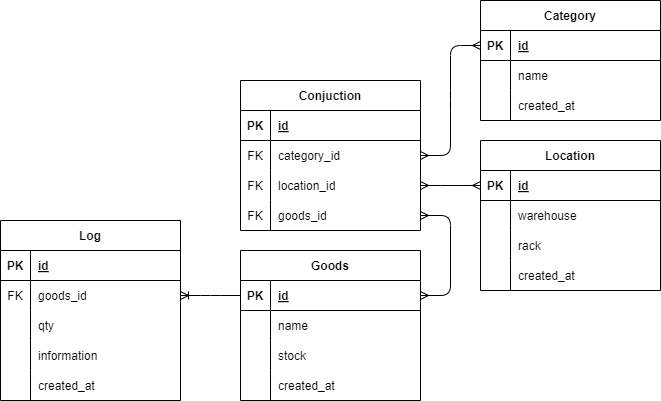

The diagram above was exported from draw.io. Its source (the exported page's mxGraphModel, read from the mxfile embedded in the PNG):
<mxGraphModel dx="1227" dy="659" grid="1" gridSize="10" guides="1" tooltips="1" connect="1" arrows="1" fold="1" page="1" pageScale="1" pageWidth="850" pageHeight="1100" math="0" shadow="0">
  <root>
    <mxCell id="0" />
    <mxCell id="1" parent="0" />
    <mxCell id="2" value="Goods" style="shape=table;startSize=30;container=1;collapsible=1;childLayout=tableLayout;fixedRows=1;rowLines=0;fontStyle=1;align=center;resizeLast=1;" vertex="1" parent="1">
      <mxGeometry x="320" y="360" width="180" height="150" as="geometry" />
    </mxCell>
    <mxCell id="3" value="" style="shape=tableRow;horizontal=0;startSize=0;swimlaneHead=0;swimlaneBody=0;fillColor=none;collapsible=0;dropTarget=0;points=[[0,0.5],[1,0.5]];portConstraint=eastwest;top=0;left=0;right=0;bottom=1;" vertex="1" parent="2">
      <mxGeometry y="30" width="180" height="30" as="geometry" />
    </mxCell>
    <mxCell id="4" value="PK" style="shape=partialRectangle;connectable=0;fillColor=none;top=0;left=0;bottom=0;right=0;fontStyle=1;overflow=hidden;" vertex="1" parent="3">
      <mxGeometry width="30" height="30" as="geometry">
        <mxRectangle width="30" height="30" as="alternateBounds" />
      </mxGeometry>
    </mxCell>
    <mxCell id="5" value="id" style="shape=partialRectangle;connectable=0;fillColor=none;top=0;left=0;bottom=0;right=0;align=left;spacingLeft=6;fontStyle=5;overflow=hidden;" vertex="1" parent="3">
      <mxGeometry x="30" width="150" height="30" as="geometry">
        <mxRectangle width="150" height="30" as="alternateBounds" />
      </mxGeometry>
    </mxCell>
    <mxCell id="6" value="" style="shape=tableRow;horizontal=0;startSize=0;swimlaneHead=0;swimlaneBody=0;fillColor=none;collapsible=0;dropTarget=0;points=[[0,0.5],[1,0.5]];portConstraint=eastwest;top=0;left=0;right=0;bottom=0;" vertex="1" parent="2">
      <mxGeometry y="60" width="180" height="30" as="geometry" />
    </mxCell>
    <mxCell id="7" value="" style="shape=partialRectangle;connectable=0;fillColor=none;top=0;left=0;bottom=0;right=0;editable=1;overflow=hidden;" vertex="1" parent="6">
      <mxGeometry width="30" height="30" as="geometry">
        <mxRectangle width="30" height="30" as="alternateBounds" />
      </mxGeometry>
    </mxCell>
    <mxCell id="8" value="name" style="shape=partialRectangle;connectable=0;fillColor=none;top=0;left=0;bottom=0;right=0;align=left;spacingLeft=6;overflow=hidden;" vertex="1" parent="6">
      <mxGeometry x="30" width="150" height="30" as="geometry">
        <mxRectangle width="150" height="30" as="alternateBounds" />
      </mxGeometry>
    </mxCell>
    <mxCell id="9" value="" style="shape=tableRow;horizontal=0;startSize=0;swimlaneHead=0;swimlaneBody=0;fillColor=none;collapsible=0;dropTarget=0;points=[[0,0.5],[1,0.5]];portConstraint=eastwest;top=0;left=0;right=0;bottom=0;" vertex="1" parent="2">
      <mxGeometry y="90" width="180" height="30" as="geometry" />
    </mxCell>
    <mxCell id="10" value="" style="shape=partialRectangle;connectable=0;fillColor=none;top=0;left=0;bottom=0;right=0;editable=1;overflow=hidden;" vertex="1" parent="9">
      <mxGeometry width="30" height="30" as="geometry">
        <mxRectangle width="30" height="30" as="alternateBounds" />
      </mxGeometry>
    </mxCell>
    <mxCell id="11" value="stock" style="shape=partialRectangle;connectable=0;fillColor=none;top=0;left=0;bottom=0;right=0;align=left;spacingLeft=6;overflow=hidden;" vertex="1" parent="9">
      <mxGeometry x="30" width="150" height="30" as="geometry">
        <mxRectangle width="150" height="30" as="alternateBounds" />
      </mxGeometry>
    </mxCell>
    <mxCell id="12" value="" style="shape=tableRow;horizontal=0;startSize=0;swimlaneHead=0;swimlaneBody=0;fillColor=none;collapsible=0;dropTarget=0;points=[[0,0.5],[1,0.5]];portConstraint=eastwest;top=0;left=0;right=0;bottom=0;" vertex="1" parent="2">
      <mxGeometry y="120" width="180" height="30" as="geometry" />
    </mxCell>
    <mxCell id="13" value="" style="shape=partialRectangle;connectable=0;fillColor=none;top=0;left=0;bottom=0;right=0;editable=1;overflow=hidden;" vertex="1" parent="12">
      <mxGeometry width="30" height="30" as="geometry">
        <mxRectangle width="30" height="30" as="alternateBounds" />
      </mxGeometry>
    </mxCell>
    <mxCell id="14" value="created_at" style="shape=partialRectangle;connectable=0;fillColor=none;top=0;left=0;bottom=0;right=0;align=left;spacingLeft=6;overflow=hidden;" vertex="1" parent="12">
      <mxGeometry x="30" width="150" height="30" as="geometry">
        <mxRectangle width="150" height="30" as="alternateBounds" />
      </mxGeometry>
    </mxCell>
    <mxCell id="15" value="Conjuction" style="shape=table;startSize=30;container=1;collapsible=1;childLayout=tableLayout;fixedRows=1;rowLines=0;fontStyle=1;align=center;resizeLast=1;" vertex="1" parent="1">
      <mxGeometry x="320" y="190" width="180" height="150" as="geometry" />
    </mxCell>
    <mxCell id="16" value="" style="shape=tableRow;horizontal=0;startSize=0;swimlaneHead=0;swimlaneBody=0;fillColor=none;collapsible=0;dropTarget=0;points=[[0,0.5],[1,0.5]];portConstraint=eastwest;top=0;left=0;right=0;bottom=1;" vertex="1" parent="15">
      <mxGeometry y="30" width="180" height="30" as="geometry" />
    </mxCell>
    <mxCell id="17" value="PK" style="shape=partialRectangle;connectable=0;fillColor=none;top=0;left=0;bottom=0;right=0;fontStyle=1;overflow=hidden;" vertex="1" parent="16">
      <mxGeometry width="30" height="30" as="geometry">
        <mxRectangle width="30" height="30" as="alternateBounds" />
      </mxGeometry>
    </mxCell>
    <mxCell id="18" value="id" style="shape=partialRectangle;connectable=0;fillColor=none;top=0;left=0;bottom=0;right=0;align=left;spacingLeft=6;fontStyle=5;overflow=hidden;" vertex="1" parent="16">
      <mxGeometry x="30" width="150" height="30" as="geometry">
        <mxRectangle width="150" height="30" as="alternateBounds" />
      </mxGeometry>
    </mxCell>
    <mxCell id="19" value="" style="shape=tableRow;horizontal=0;startSize=0;swimlaneHead=0;swimlaneBody=0;fillColor=none;collapsible=0;dropTarget=0;points=[[0,0.5],[1,0.5]];portConstraint=eastwest;top=0;left=0;right=0;bottom=0;" vertex="1" parent="15">
      <mxGeometry y="60" width="180" height="30" as="geometry" />
    </mxCell>
    <mxCell id="20" value="FK" style="shape=partialRectangle;connectable=0;fillColor=none;top=0;left=0;bottom=0;right=0;editable=1;overflow=hidden;" vertex="1" parent="19">
      <mxGeometry width="30" height="30" as="geometry">
        <mxRectangle width="30" height="30" as="alternateBounds" />
      </mxGeometry>
    </mxCell>
    <mxCell id="21" value="category_id" style="shape=partialRectangle;connectable=0;fillColor=none;top=0;left=0;bottom=0;right=0;align=left;spacingLeft=6;overflow=hidden;" vertex="1" parent="19">
      <mxGeometry x="30" width="150" height="30" as="geometry">
        <mxRectangle width="150" height="30" as="alternateBounds" />
      </mxGeometry>
    </mxCell>
    <mxCell id="22" value="" style="shape=tableRow;horizontal=0;startSize=0;swimlaneHead=0;swimlaneBody=0;fillColor=none;collapsible=0;dropTarget=0;points=[[0,0.5],[1,0.5]];portConstraint=eastwest;top=0;left=0;right=0;bottom=0;" vertex="1" parent="15">
      <mxGeometry y="90" width="180" height="30" as="geometry" />
    </mxCell>
    <mxCell id="23" value="FK" style="shape=partialRectangle;connectable=0;fillColor=none;top=0;left=0;bottom=0;right=0;editable=1;overflow=hidden;" vertex="1" parent="22">
      <mxGeometry width="30" height="30" as="geometry">
        <mxRectangle width="30" height="30" as="alternateBounds" />
      </mxGeometry>
    </mxCell>
    <mxCell id="24" value="location_id" style="shape=partialRectangle;connectable=0;fillColor=none;top=0;left=0;bottom=0;right=0;align=left;spacingLeft=6;overflow=hidden;" vertex="1" parent="22">
      <mxGeometry x="30" width="150" height="30" as="geometry">
        <mxRectangle width="150" height="30" as="alternateBounds" />
      </mxGeometry>
    </mxCell>
    <mxCell id="25" value="" style="shape=tableRow;horizontal=0;startSize=0;swimlaneHead=0;swimlaneBody=0;fillColor=none;collapsible=0;dropTarget=0;points=[[0,0.5],[1,0.5]];portConstraint=eastwest;top=0;left=0;right=0;bottom=0;" vertex="1" parent="15">
      <mxGeometry y="120" width="180" height="30" as="geometry" />
    </mxCell>
    <mxCell id="26" value="FK" style="shape=partialRectangle;connectable=0;fillColor=none;top=0;left=0;bottom=0;right=0;editable=1;overflow=hidden;" vertex="1" parent="25">
      <mxGeometry width="30" height="30" as="geometry">
        <mxRectangle width="30" height="30" as="alternateBounds" />
      </mxGeometry>
    </mxCell>
    <mxCell id="27" value="goods_id" style="shape=partialRectangle;connectable=0;fillColor=none;top=0;left=0;bottom=0;right=0;align=left;spacingLeft=6;overflow=hidden;" vertex="1" parent="25">
      <mxGeometry x="30" width="150" height="30" as="geometry">
        <mxRectangle width="150" height="30" as="alternateBounds" />
      </mxGeometry>
    </mxCell>
    <mxCell id="28" value="Category" style="shape=table;startSize=30;container=1;collapsible=1;childLayout=tableLayout;fixedRows=1;rowLines=0;fontStyle=1;align=center;resizeLast=1;" vertex="1" parent="1">
      <mxGeometry x="560" y="110" width="180" height="120" as="geometry" />
    </mxCell>
    <mxCell id="29" value="" style="shape=tableRow;horizontal=0;startSize=0;swimlaneHead=0;swimlaneBody=0;fillColor=none;collapsible=0;dropTarget=0;points=[[0,0.5],[1,0.5]];portConstraint=eastwest;top=0;left=0;right=0;bottom=1;" vertex="1" parent="28">
      <mxGeometry y="30" width="180" height="30" as="geometry" />
    </mxCell>
    <mxCell id="30" value="PK" style="shape=partialRectangle;connectable=0;fillColor=none;top=0;left=0;bottom=0;right=0;fontStyle=1;overflow=hidden;" vertex="1" parent="29">
      <mxGeometry width="30" height="30" as="geometry">
        <mxRectangle width="30" height="30" as="alternateBounds" />
      </mxGeometry>
    </mxCell>
    <mxCell id="31" value="id" style="shape=partialRectangle;connectable=0;fillColor=none;top=0;left=0;bottom=0;right=0;align=left;spacingLeft=6;fontStyle=5;overflow=hidden;" vertex="1" parent="29">
      <mxGeometry x="30" width="150" height="30" as="geometry">
        <mxRectangle width="150" height="30" as="alternateBounds" />
      </mxGeometry>
    </mxCell>
    <mxCell id="32" value="" style="shape=tableRow;horizontal=0;startSize=0;swimlaneHead=0;swimlaneBody=0;fillColor=none;collapsible=0;dropTarget=0;points=[[0,0.5],[1,0.5]];portConstraint=eastwest;top=0;left=0;right=0;bottom=0;" vertex="1" parent="28">
      <mxGeometry y="60" width="180" height="30" as="geometry" />
    </mxCell>
    <mxCell id="33" value="" style="shape=partialRectangle;connectable=0;fillColor=none;top=0;left=0;bottom=0;right=0;editable=1;overflow=hidden;" vertex="1" parent="32">
      <mxGeometry width="30" height="30" as="geometry">
        <mxRectangle width="30" height="30" as="alternateBounds" />
      </mxGeometry>
    </mxCell>
    <mxCell id="34" value="name" style="shape=partialRectangle;connectable=0;fillColor=none;top=0;left=0;bottom=0;right=0;align=left;spacingLeft=6;overflow=hidden;" vertex="1" parent="32">
      <mxGeometry x="30" width="150" height="30" as="geometry">
        <mxRectangle width="150" height="30" as="alternateBounds" />
      </mxGeometry>
    </mxCell>
    <mxCell id="54" value="" style="shape=tableRow;horizontal=0;startSize=0;swimlaneHead=0;swimlaneBody=0;fillColor=none;collapsible=0;dropTarget=0;points=[[0,0.5],[1,0.5]];portConstraint=eastwest;top=0;left=0;right=0;bottom=0;" vertex="1" parent="28">
      <mxGeometry y="90" width="180" height="30" as="geometry" />
    </mxCell>
    <mxCell id="55" value="" style="shape=partialRectangle;connectable=0;fillColor=none;top=0;left=0;bottom=0;right=0;editable=1;overflow=hidden;" vertex="1" parent="54">
      <mxGeometry width="30" height="30" as="geometry">
        <mxRectangle width="30" height="30" as="alternateBounds" />
      </mxGeometry>
    </mxCell>
    <mxCell id="56" value="created_at" style="shape=partialRectangle;connectable=0;fillColor=none;top=0;left=0;bottom=0;right=0;align=left;spacingLeft=6;overflow=hidden;" vertex="1" parent="54">
      <mxGeometry x="30" width="150" height="30" as="geometry">
        <mxRectangle width="150" height="30" as="alternateBounds" />
      </mxGeometry>
    </mxCell>
    <mxCell id="41" value="Location" style="shape=table;startSize=30;container=1;collapsible=1;childLayout=tableLayout;fixedRows=1;rowLines=0;fontStyle=1;align=center;resizeLast=1;" vertex="1" parent="1">
      <mxGeometry x="560" y="250" width="180" height="150" as="geometry" />
    </mxCell>
    <mxCell id="42" value="" style="shape=tableRow;horizontal=0;startSize=0;swimlaneHead=0;swimlaneBody=0;fillColor=none;collapsible=0;dropTarget=0;points=[[0,0.5],[1,0.5]];portConstraint=eastwest;top=0;left=0;right=0;bottom=1;" vertex="1" parent="41">
      <mxGeometry y="30" width="180" height="30" as="geometry" />
    </mxCell>
    <mxCell id="43" value="PK" style="shape=partialRectangle;connectable=0;fillColor=none;top=0;left=0;bottom=0;right=0;fontStyle=1;overflow=hidden;" vertex="1" parent="42">
      <mxGeometry width="30" height="30" as="geometry">
        <mxRectangle width="30" height="30" as="alternateBounds" />
      </mxGeometry>
    </mxCell>
    <mxCell id="44" value="id" style="shape=partialRectangle;connectable=0;fillColor=none;top=0;left=0;bottom=0;right=0;align=left;spacingLeft=6;fontStyle=5;overflow=hidden;" vertex="1" parent="42">
      <mxGeometry x="30" width="150" height="30" as="geometry">
        <mxRectangle width="150" height="30" as="alternateBounds" />
      </mxGeometry>
    </mxCell>
    <mxCell id="45" value="" style="shape=tableRow;horizontal=0;startSize=0;swimlaneHead=0;swimlaneBody=0;fillColor=none;collapsible=0;dropTarget=0;points=[[0,0.5],[1,0.5]];portConstraint=eastwest;top=0;left=0;right=0;bottom=0;" vertex="1" parent="41">
      <mxGeometry y="60" width="180" height="30" as="geometry" />
    </mxCell>
    <mxCell id="46" value="" style="shape=partialRectangle;connectable=0;fillColor=none;top=0;left=0;bottom=0;right=0;editable=1;overflow=hidden;" vertex="1" parent="45">
      <mxGeometry width="30" height="30" as="geometry">
        <mxRectangle width="30" height="30" as="alternateBounds" />
      </mxGeometry>
    </mxCell>
    <mxCell id="47" value="warehouse" style="shape=partialRectangle;connectable=0;fillColor=none;top=0;left=0;bottom=0;right=0;align=left;spacingLeft=6;overflow=hidden;" vertex="1" parent="45">
      <mxGeometry x="30" width="150" height="30" as="geometry">
        <mxRectangle width="150" height="30" as="alternateBounds" />
      </mxGeometry>
    </mxCell>
    <mxCell id="48" value="" style="shape=tableRow;horizontal=0;startSize=0;swimlaneHead=0;swimlaneBody=0;fillColor=none;collapsible=0;dropTarget=0;points=[[0,0.5],[1,0.5]];portConstraint=eastwest;top=0;left=0;right=0;bottom=0;" vertex="1" parent="41">
      <mxGeometry y="90" width="180" height="30" as="geometry" />
    </mxCell>
    <mxCell id="49" value="" style="shape=partialRectangle;connectable=0;fillColor=none;top=0;left=0;bottom=0;right=0;editable=1;overflow=hidden;" vertex="1" parent="48">
      <mxGeometry width="30" height="30" as="geometry">
        <mxRectangle width="30" height="30" as="alternateBounds" />
      </mxGeometry>
    </mxCell>
    <mxCell id="50" value="rack" style="shape=partialRectangle;connectable=0;fillColor=none;top=0;left=0;bottom=0;right=0;align=left;spacingLeft=6;overflow=hidden;" vertex="1" parent="48">
      <mxGeometry x="30" width="150" height="30" as="geometry">
        <mxRectangle width="150" height="30" as="alternateBounds" />
      </mxGeometry>
    </mxCell>
    <mxCell id="57" value="" style="shape=tableRow;horizontal=0;startSize=0;swimlaneHead=0;swimlaneBody=0;fillColor=none;collapsible=0;dropTarget=0;points=[[0,0.5],[1,0.5]];portConstraint=eastwest;top=0;left=0;right=0;bottom=0;" vertex="1" parent="41">
      <mxGeometry y="120" width="180" height="30" as="geometry" />
    </mxCell>
    <mxCell id="58" value="" style="shape=partialRectangle;connectable=0;fillColor=none;top=0;left=0;bottom=0;right=0;editable=1;overflow=hidden;" vertex="1" parent="57">
      <mxGeometry width="30" height="30" as="geometry">
        <mxRectangle width="30" height="30" as="alternateBounds" />
      </mxGeometry>
    </mxCell>
    <mxCell id="59" value="created_at" style="shape=partialRectangle;connectable=0;fillColor=none;top=0;left=0;bottom=0;right=0;align=left;spacingLeft=6;overflow=hidden;" vertex="1" parent="57">
      <mxGeometry x="30" width="150" height="30" as="geometry">
        <mxRectangle width="150" height="30" as="alternateBounds" />
      </mxGeometry>
    </mxCell>
    <mxCell id="61" value="" style="edgeStyle=entityRelationEdgeStyle;fontSize=12;html=1;endArrow=ERoneToMany;" edge="1" parent="1" source="3" target="77">
      <mxGeometry width="100" height="100" relative="1" as="geometry">
        <mxPoint x="420" y="340" as="sourcePoint" />
        <mxPoint x="520" y="240" as="targetPoint" />
      </mxGeometry>
    </mxCell>
    <mxCell id="64" value="Log" style="shape=table;startSize=30;container=1;collapsible=1;childLayout=tableLayout;fixedRows=1;rowLines=0;fontStyle=1;align=center;resizeLast=1;" vertex="1" parent="1">
      <mxGeometry x="80" y="330" width="180" height="180" as="geometry" />
    </mxCell>
    <mxCell id="65" value="" style="shape=tableRow;horizontal=0;startSize=0;swimlaneHead=0;swimlaneBody=0;fillColor=none;collapsible=0;dropTarget=0;points=[[0,0.5],[1,0.5]];portConstraint=eastwest;top=0;left=0;right=0;bottom=1;" vertex="1" parent="64">
      <mxGeometry y="30" width="180" height="30" as="geometry" />
    </mxCell>
    <mxCell id="66" value="PK" style="shape=partialRectangle;connectable=0;fillColor=none;top=0;left=0;bottom=0;right=0;fontStyle=1;overflow=hidden;" vertex="1" parent="65">
      <mxGeometry width="30" height="30" as="geometry">
        <mxRectangle width="30" height="30" as="alternateBounds" />
      </mxGeometry>
    </mxCell>
    <mxCell id="67" value="id" style="shape=partialRectangle;connectable=0;fillColor=none;top=0;left=0;bottom=0;right=0;align=left;spacingLeft=6;fontStyle=5;overflow=hidden;" vertex="1" parent="65">
      <mxGeometry x="30" width="150" height="30" as="geometry">
        <mxRectangle width="150" height="30" as="alternateBounds" />
      </mxGeometry>
    </mxCell>
    <mxCell id="77" value="" style="shape=tableRow;horizontal=0;startSize=0;swimlaneHead=0;swimlaneBody=0;fillColor=none;collapsible=0;dropTarget=0;points=[[0,0.5],[1,0.5]];portConstraint=eastwest;top=0;left=0;right=0;bottom=0;" vertex="1" parent="64">
      <mxGeometry y="60" width="180" height="30" as="geometry" />
    </mxCell>
    <mxCell id="78" value="FK" style="shape=partialRectangle;connectable=0;fillColor=none;top=0;left=0;bottom=0;right=0;editable=1;overflow=hidden;" vertex="1" parent="77">
      <mxGeometry width="30" height="30" as="geometry">
        <mxRectangle width="30" height="30" as="alternateBounds" />
      </mxGeometry>
    </mxCell>
    <mxCell id="79" value="goods_id" style="shape=partialRectangle;connectable=0;fillColor=none;top=0;left=0;bottom=0;right=0;align=left;spacingLeft=6;overflow=hidden;" vertex="1" parent="77">
      <mxGeometry x="30" width="150" height="30" as="geometry">
        <mxRectangle width="150" height="30" as="alternateBounds" />
      </mxGeometry>
    </mxCell>
    <mxCell id="68" value="" style="shape=tableRow;horizontal=0;startSize=0;swimlaneHead=0;swimlaneBody=0;fillColor=none;collapsible=0;dropTarget=0;points=[[0,0.5],[1,0.5]];portConstraint=eastwest;top=0;left=0;right=0;bottom=0;" vertex="1" parent="64">
      <mxGeometry y="90" width="180" height="30" as="geometry" />
    </mxCell>
    <mxCell id="69" value="" style="shape=partialRectangle;connectable=0;fillColor=none;top=0;left=0;bottom=0;right=0;editable=1;overflow=hidden;" vertex="1" parent="68">
      <mxGeometry width="30" height="30" as="geometry">
        <mxRectangle width="30" height="30" as="alternateBounds" />
      </mxGeometry>
    </mxCell>
    <mxCell id="70" value="qty" style="shape=partialRectangle;connectable=0;fillColor=none;top=0;left=0;bottom=0;right=0;align=left;spacingLeft=6;overflow=hidden;" vertex="1" parent="68">
      <mxGeometry x="30" width="150" height="30" as="geometry">
        <mxRectangle width="150" height="30" as="alternateBounds" />
      </mxGeometry>
    </mxCell>
    <mxCell id="71" value="" style="shape=tableRow;horizontal=0;startSize=0;swimlaneHead=0;swimlaneBody=0;fillColor=none;collapsible=0;dropTarget=0;points=[[0,0.5],[1,0.5]];portConstraint=eastwest;top=0;left=0;right=0;bottom=0;" vertex="1" parent="64">
      <mxGeometry y="120" width="180" height="30" as="geometry" />
    </mxCell>
    <mxCell id="72" value="" style="shape=partialRectangle;connectable=0;fillColor=none;top=0;left=0;bottom=0;right=0;editable=1;overflow=hidden;" vertex="1" parent="71">
      <mxGeometry width="30" height="30" as="geometry">
        <mxRectangle width="30" height="30" as="alternateBounds" />
      </mxGeometry>
    </mxCell>
    <mxCell id="73" value="information" style="shape=partialRectangle;connectable=0;fillColor=none;top=0;left=0;bottom=0;right=0;align=left;spacingLeft=6;overflow=hidden;" vertex="1" parent="71">
      <mxGeometry x="30" width="150" height="30" as="geometry">
        <mxRectangle width="150" height="30" as="alternateBounds" />
      </mxGeometry>
    </mxCell>
    <mxCell id="74" value="" style="shape=tableRow;horizontal=0;startSize=0;swimlaneHead=0;swimlaneBody=0;fillColor=none;collapsible=0;dropTarget=0;points=[[0,0.5],[1,0.5]];portConstraint=eastwest;top=0;left=0;right=0;bottom=0;" vertex="1" parent="64">
      <mxGeometry y="150" width="180" height="30" as="geometry" />
    </mxCell>
    <mxCell id="75" value="" style="shape=partialRectangle;connectable=0;fillColor=none;top=0;left=0;bottom=0;right=0;editable=1;overflow=hidden;" vertex="1" parent="74">
      <mxGeometry width="30" height="30" as="geometry">
        <mxRectangle width="30" height="30" as="alternateBounds" />
      </mxGeometry>
    </mxCell>
    <mxCell id="76" value="created_at" style="shape=partialRectangle;connectable=0;fillColor=none;top=0;left=0;bottom=0;right=0;align=left;spacingLeft=6;overflow=hidden;" vertex="1" parent="74">
      <mxGeometry x="30" width="150" height="30" as="geometry">
        <mxRectangle width="150" height="30" as="alternateBounds" />
      </mxGeometry>
    </mxCell>
    <mxCell id="82" value="" style="edgeStyle=entityRelationEdgeStyle;fontSize=12;html=1;endArrow=ERmany;startArrow=ERmany;" edge="1" parent="1" source="3" target="25">
      <mxGeometry width="100" height="100" relative="1" as="geometry">
        <mxPoint x="420" y="360" as="sourcePoint" />
        <mxPoint x="520" y="260" as="targetPoint" />
      </mxGeometry>
    </mxCell>
    <mxCell id="83" value="" style="edgeStyle=entityRelationEdgeStyle;fontSize=12;html=1;endArrow=ERmany;startArrow=ERmany;" edge="1" parent="1" source="19" target="29">
      <mxGeometry width="100" height="100" relative="1" as="geometry">
        <mxPoint x="420" y="360" as="sourcePoint" />
        <mxPoint x="520" y="260" as="targetPoint" />
      </mxGeometry>
    </mxCell>
    <mxCell id="84" value="" style="edgeStyle=entityRelationEdgeStyle;fontSize=12;html=1;endArrow=ERmany;startArrow=ERmany;" edge="1" parent="1" source="22" target="42">
      <mxGeometry width="100" height="100" relative="1" as="geometry">
        <mxPoint x="520" y="360" as="sourcePoint" />
        <mxPoint x="520" y="260" as="targetPoint" />
      </mxGeometry>
    </mxCell>
  </root>
</mxGraphModel>